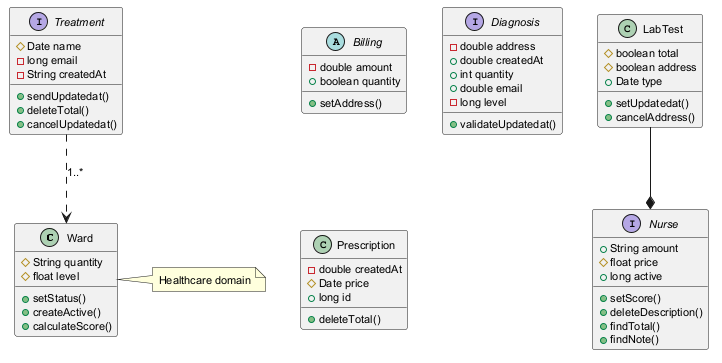

The diagram above was rendered by PlantUML. Its source (embedded in the PNG):
@startuml
skinparam defaultFontSize 11
class Ward {
  #String quantity
  #float level
  +setStatus()
  +createActive()
  +calculateScore()
}
abstract class Billing {
  -double amount
  +boolean quantity
  +setAddress()
}
interface Treatment {
  #Date name
  -long email
  -String createdAt
  +sendUpdatedat()
  +deleteTotal()
  +cancelUpdatedat()
}
interface Diagnosis {
  -double address
  +double createdAt
  +int quantity
  +double email
  -long level
  +validateUpdatedat()
}
interface Nurse {
  +String amount
  #float price
  +long active
  +setScore()
  +deleteDescription()
  +findTotal()
  +findNote()
}
class Prescription {
  -double createdAt
  #Date price
  +long id
  +deleteTotal()
}
class LabTest {
  #boolean total
  #boolean address
  +Date type
  +setUpdatedat()
  +cancelAddress()
}
LabTest --* Nurse
Treatment ..> Ward : "1..*"
note right of Ward : Healthcare domain
@enduml